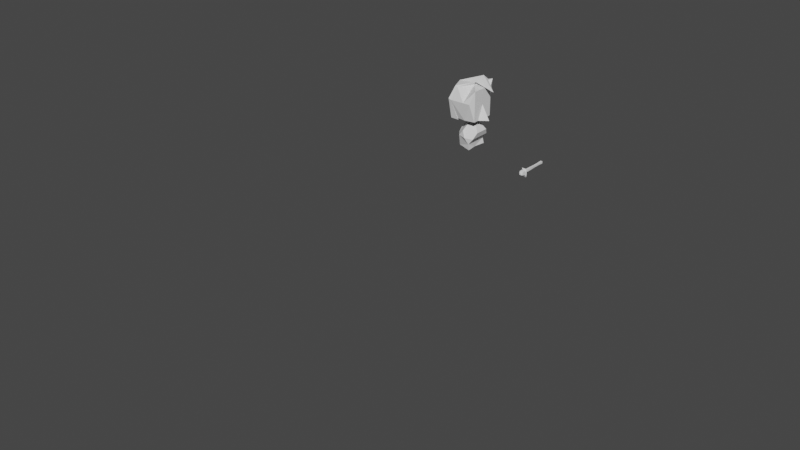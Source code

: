 # Source: models.blend  (saved by Blender 2.83.19; exported with 4.5.12 LTS)
import bpy
from mathutils import Matrix  # noqa: F401  (used for matrix-valued properties, if any)

bpy.ops.wm.read_factory_settings(use_empty=True)
scene = bpy.context.scene
scene.name = 'Scene'

# ---- collections
col_collection = bpy.data.collections.new('Collection'); scene.collection.children.link(col_collection)

# ---- materials (node trees are filled in below, after node groups)
mat_material_009 = bpy.data.materials.new('Material.009')
mat_material_004 = bpy.data.materials.new('Material.004')

# ---- material node trees

# ---- world
world_world = bpy.data.worlds.new('World'); scene.world = world_world
world_world.use_nodes = True; world_world.node_tree.nodes.clear()
_N = world_world.node_tree.nodes; _L = world_world.node_tree.links
n0 = _N.new('ShaderNodeOutputWorld'); n0.name = 'World Output'; n0.location = (300, 300)
n1 = _N.new('ShaderNodeBackground'); n1.name = 'Background'; n1.location = (10, 300)
n1.inputs[0].default_value = (0.05088, 0.05088, 0.05088, 1.0)
_L.new(n1.outputs[0], n0.inputs[0])
n0.is_active_output = True
world_world.color = (0.05088, 0.05088, 0.05088)
world_world.use_sun_shadow = False
world_world.sun_shadow_jitter_overblur = 0.0

# ---- meshes
me_icosphere = bpy.data.meshes.new('Icosphere')
me_icosphere.from_pydata([], [], [])
me_icosphere.materials.append(None)
me_icosphere.update()
me_cube_003 = bpy.data.meshes.new('Cube.003')
me_cube_003.from_pydata([], [], [])
me_cube_003.materials.append(None)
me_cube_003.update()
me_cube_001 = bpy.data.meshes.new('Cube.001')
me_cube_001.from_pydata([], [], [])
me_cube_001.materials.append(None)
me_cube_001.update()
me_cube_013 = bpy.data.meshes.new('Cube.013')
me_cube_013.from_pydata([], [], [])
me_cube_013.materials.append(None)
me_cube_013.update()
me_cube_004 = bpy.data.meshes.new('Cube.004')
me_cube_004.from_pydata([], [], [])
me_cube_004.materials.append(None)
me_cube_004.update()
me_cube = bpy.data.meshes.new('Cube')
me_cube.from_pydata([], [], [])
me_cube.materials.append(None)
me_cube.update()
me_cube_016 = bpy.data.meshes.new('Cube.016')
me_cube_016.from_pydata([], [], [])
me_cube_016.materials.append(None)
me_cube_016.update()
me_cube_014 = bpy.data.meshes.new('Cube.014')
me_cube_014.from_pydata([], [], [])
me_cube_014.materials.append(None)
me_cube_014.update()
me_cube_017 = bpy.data.meshes.new('Cube.017')
me_cube_017.from_pydata([], [], [])
me_cube_017.materials.append(None)
me_cube_017.update()
me_goblin = bpy.data.meshes.new('Goblin')
me_goblin.from_pydata([], [], [])
me_goblin.materials.append(None)
me_goblin.update()
me_cube_008 = bpy.data.meshes.new('Cube.008')
me_cube_008.from_pydata([], [], [])
me_cube_008.materials.append(None)
me_cube_008.update()
me_cube_010 = bpy.data.meshes.new('Cube.010')
me_cube_010.from_pydata([], [], [])
me_cube_010.materials.append(None)
me_cube_010.update()
me_cube_018 = bpy.data.meshes.new('Cube.018')
me_cube_018.from_pydata([], [], [])
me_cube_018.materials.append(None)
me_cube_018.update()
me_icosphere_005 = bpy.data.meshes.new('Icosphere.005')
me_icosphere_005.from_pydata([], [], [])
me_icosphere_005.materials.append(None)
me_icosphere_005.update()
me_cube_006 = bpy.data.meshes.new('Cube.006')
me_cube_006.from_pydata([], [], [])
me_cube_006.materials.append(None)
me_cube_006.update()
me_goblin_1 = bpy.data.meshes.new('Goblin')
me_goblin_1.from_pydata([(0.5555, 0.6741, 3.324), (0.5555, 0.6741, 1.646), (0.5555, -0.6741, 3.324), (0.5555, -0.6741, 1.646), (-0.5765, 0.6741, 3.324), (-0.5765, 0.6741, 1.646), (-0.5765, -0.6741, 3.324), (-0.5765, -0.6741, 1.646), (-0.7235, 0.0, 1.646), (-0.0105, 0.7631, 1.646), (0.3895, 0.938, 2.649), (-0.7981, -0.938, 2.649), (0.3895, -0.938, 2.649), (-0.7981, 0.938, 2.649), (0.5555, 0.0, 2.455), (-0.0105, -0.7631, 1.646), (0.4729, 0.938, 3.587), (-0.0105, 0.0, 3.405), (-0.0105, -0.938, 2.649), (-0.0105, 0.938, 2.649), (1.011, 0.0, 1.646), (0.5555, 0.3371, 1.646), (0.5555, -0.3371, 1.646), (-0.6495, 0.0, 1.035), (-0.5618, -0.3943, 0.3582), (-0.1868, -0.638, 1.008), (-0.1868, 0.638, 1.008), (-0.5618, 0.3943, 0.3582), (0.1868, -0.638, 0.3132), (0.5618, -0.3943, 0.9628), (0.5618, 0.3943, 0.9628), (0.1868, 0.638, 0.3132), (-0.712, -0.2318, 0.7032), (-0.4401, -0.6068, 0.6869), (-0.712, 0.2318, 0.7032), (-0.3554, 0.0, 1.321), (-0.0834, -0.375, 1.305), (-0.0834, 0.375, 1.305), (-0.4401, 0.6068, 0.6869), (-0.5222, -0.4061, 0.05267), (-0.5222, 0.4061, 0.05267), (0.0, -0.75, 0.6605), (0.3566, -0.2318, 1.278), (0.3566, 0.2318, 1.278), (0.0, 0.75, 0.6605), (0.2489, -0.6571, 0.006388), (0.4401, -0.6068, 0.6341), (0.4401, 0.6068, 0.6341), (0.2489, 0.6571, 0.006388), (0.1508, 0.0, 0.0), (-0.9359, -0.938, 2.706), (-0.7144, -0.6741, 3.38), (-0.9359, -3.298e-10, 3.442), (-0.7144, 0.6741, 3.38), (-0.9359, 0.938, 2.706), (-0.9359, -3.298e-10, 2.706), (-0.8614, -3.298e-10, 1.703), (0.08383, -3.298e-10, 3.552), (0.447, 0.1655, 3.977), (0.5158, 0.412, 3.757), (1.095, 0.1655, 3.181), (-0.9126, 0.7051, 1.576), (-0.4765, 0.7051, 1.563), (-0.8566, -2.479e-10, 1.356), (-0.753, 0.0, 1.343), (-0.4765, -0.7051, 1.563), (-0.9126, -0.7051, 1.576)], [], [(14, 2, 22), (3, 22, 2), (20, 14, 22), (18, 15, 12), (3, 12, 15), (14, 21, 0), (6, 11, 18), (18, 17, 6), (18, 11, 15), (11, 7, 15), (16, 0, 10), (19, 16, 10), (10, 9, 19), (10, 1, 9), (19, 9, 13), (19, 13, 16), (13, 4, 16), (1, 0, 21), (21, 14, 20), (0, 16, 17), (16, 4, 17), (17, 4, 53, 57), (4, 13, 54, 53), (13, 5, 8), (8, 7, 11), (5, 13, 9), (8, 11, 65, 64), (11, 6, 51, 50), (6, 17, 57, 51), (56, 54, 61, 63), (12, 3, 2), (10, 0, 1), (17, 2, 0), (14, 0, 2), (24, 32, 34, 27, 40, 39), (24, 39, 45, 28, 41, 33), (23, 35, 37, 26, 38, 34), (33, 25, 36, 35, 23, 32), (25, 33, 41), (44, 47, 31), (41, 28, 46), (38, 26, 44), (34, 38, 27), (42, 43, 37, 35, 36), (26, 37, 43, 30, 47, 44), (25, 41, 46, 29, 42, 36), (32, 23, 34), (27, 38, 44, 31, 48, 40), (32, 24, 33), (46, 47, 30, 29), (43, 42, 29, 30), (47, 46, 28, 31), (45, 49, 28), (48, 31, 49), (28, 49, 31), (52, 57, 58), (52, 51, 57), (55, 56, 50), (55, 54, 56), (52, 53, 54), (55, 52, 54), (55, 50, 52), (51, 52, 50), (58, 60, 59), (58, 57, 60), (53, 52, 58, 59), (60, 57, 59), (57, 53, 59), (62, 64, 63, 61), (64, 65, 66, 63), (50, 56, 63, 66), (13, 8, 64, 62), (61, 13, 62), (11, 50, 66), (65, 11, 66), (13, 61, 54), (12, 2, 18), (18, 2, 17)])
_uv = me_goblin_1.uv_layers.new(name='UVMap')
_uv.uv.foreach_set('vector', [0.5565, 0.007866, 0.5565, 0.007866, 0.5565, 0.007866, 0.5565, 0.007866, 0.5565, 0.007866, 0.5565, 0.007866, 0.5578, 0.1774, 0.5578, 0.1774, 0.5578, 0.1774, 0.5578, 0.1774, 0.5578, 0.1774, 0.5578, 0.1774, 0.5578, 0.1774, 0.5578, 0.1774, 0.5578, 0.1774, 0.5565, 0.007866, 0.5565, 0.007866, 0.5565, 0.007866, 0.3383, 0.01482, 0.3621, 0.04443, 0.3621, 0.04443, 0.8693, 0.17, 0.8693, 0.17, 0.8693, 0.17, 0.3621, 0.04443, 0.3621, 0.04443, 0.3621, 0.04443, 0.3621, 0.04443, 0.3621, 0.04443, 0.3621, 0.04443, 0.5578, 0.1774, 0.5578, 0.1774, 0.5578, 0.1774, 0.5578, 0.1774, 0.5578, 0.1774, 0.5578, 0.1774, 0.5578, 0.1774, 0.5578, 0.1774, 0.5578, 0.1774, 0.5578, 0.1774, 0.5578, 0.1774, 0.5578, 0.1774, 0.3621, 0.04443, 0.3621, 0.04443, 0.3621, 0.04443, 0.5578, 0.1774, 0.5578, 0.1774, 0.5578, 0.1774, 0.5578, 0.1774, 0.5578, 0.1774, 0.5578, 0.1774, 0.5565, 0.007866, 0.5565, 0.007866, 0.5565, 0.007866, 0.5578, 0.1774, 0.5578, 0.1774, 0.5578, 0.1774, 0.5578, 0.1774, 0.5578, 0.1774, 0.5578, 0.1774, 0.5578, 0.1774, 0.5578, 0.1774, 0.5578, 0.1774, 0.3383, 0.01482, 0.3383, 0.01482, 0.3383, 0.01482, 0.3383, 0.01482, 0.3383, 0.01482, 0.3383, 0.01482, 0.3383, 0.01482, 0.3383, 0.01482, 0.3383, 0.01482, 0.3383, 0.01482, 0.3383, 0.01482, 0.0, 0.0, 0.3621, 0.04443, 0.3621, 0.04443, 0.3621, 0.04443, 0.3621, 0.04443, 0.3621, 0.04443, 0.3383, 0.01482, 0.3383, 0.01482, 0.3383, 0.01482, 0.3383, 0.01482, 0.3383, 0.01482, 0.3383, 0.01482, 0.3383, 0.01482, 0.3383, 0.01482, 0.3383, 0.01482, 0.3383, 0.01482, 0.3383, 0.01482, 0.3383, 0.01482, 0.3383, 0.01482, 0.3383, 0.01482, 0.3383, 0.01482, 0.3383, 0.01482, 0.5578, 0.1774, 0.5578, 0.1774, 0.5578, 0.1774, 0.5578, 0.1774, 0.5578, 0.1774, 0.5578, 0.1774, 0.5578, 0.1774, 0.5578, 0.1774, 0.5578, 0.1774, 0.5578, 0.1774, 0.5578, 0.1774, 0.5578, 0.1774, 0.5145, 0.01784, 0.5145, 0.01784, 0.5145, 0.01784, 0.5145, 0.01784, 0.5145, 0.01784, 0.5145, 0.01784, 0.5145, 0.01784, 0.5145, 0.01784, 0.5145, 0.01784, 0.5145, 0.01784, 0.5145, 0.01784, 0.5145, 0.01784, 0.5145, 0.01784, 0.5145, 0.01784, 0.5145, 0.01784, 0.5145, 0.01784, 0.5145, 0.01784, 0.5145, 0.01784, 0.5145, 0.01784, 0.5145, 0.01784, 0.5145, 0.01784, 0.5145, 0.01784, 0.5145, 0.01784, 0.5145, 0.01784, 0.5145, 0.01784, 0.5145, 0.01784, 0.5145, 0.01784, 0.5145, 0.01784, 0.5145, 0.01784, 0.5145, 0.01784, 0.5145, 0.01784, 0.5145, 0.01784, 0.5145, 0.01784, 0.5145, 0.01784, 0.5145, 0.01784, 0.5145, 0.01784, 0.5145, 0.01784, 0.5145, 0.01784, 0.5145, 0.01784, 0.5145, 0.01784, 0.5145, 0.01784, 0.5145, 0.01784, 0.5145, 0.01784, 0.5145, 0.01784, 0.5145, 0.01784, 0.5145, 0.01784, 0.5145, 0.01784, 0.5145, 0.01784, 0.5145, 0.01784, 0.5145, 0.01784, 0.5145, 0.01784, 0.5145, 0.01784, 0.5145, 0.01784, 0.5145, 0.01784, 0.5145, 0.01784, 0.5145, 0.01784, 0.5145, 0.01784, 0.5145, 0.01784, 0.5145, 0.01784, 0.5145, 0.01784, 0.5145, 0.01784, 0.5145, 0.01784, 0.5145, 0.01784, 0.5145, 0.01784, 0.5145, 0.01784, 0.5145, 0.01784, 0.5145, 0.01784, 0.5145, 0.01784, 0.5145, 0.01784, 0.5145, 0.01784, 0.5145, 0.01784, 0.5145, 0.01784, 0.5145, 0.01784, 0.5145, 0.01784, 0.5145, 0.01784, 0.5145, 0.01784, 0.5145, 0.01784, 0.5145, 0.01784, 0.5145, 0.01784, 0.5145, 0.01784, 0.5145, 0.01784, 0.5145, 0.01784, 0.5145, 0.01784, 0.5145, 0.01784, 0.5145, 0.01784, 0.5145, 0.01784, 0.5145, 0.01784, 0.5145, 0.01784, 0.5145, 0.01784, 0.3383, 0.01482, 0.3383, 0.01482, 0.3383, 0.01482, 0.3383, 0.01482, 0.3383, 0.01482, 0.3383, 0.01482, 0.3383, 0.01482, 0.3383, 0.01482, 0.3383, 0.01482, 0.3383, 0.01482, 0.3383, 0.01482, 0.3383, 0.01482, 0.3383, 0.01482, 0.3383, 0.01482, 0.3383, 0.01482, 0.3383, 0.01482, 0.3383, 0.01482, 0.3383, 0.01482, 0.3383, 0.01482, 0.3383, 0.01482, 0.3383, 0.01482, 0.3383, 0.01482, 0.3383, 0.01482, 0.3383, 0.01482, 0.3383, 0.01482, 0.3383, 0.01482, 0.3383, 0.01482, 0.3383, 0.01482, 0.3383, 0.01482, 0.3383, 0.01482, 0.3383, 0.01482, 0.3383, 0.01482, 0.3383, 0.01482, 0.3383, 0.01482, 0.3383, 0.01482, 0.3383, 0.01482, 0.3383, 0.01482, 0.3383, 0.01482, 0.3383, 0.01482, 0.3383, 0.01482, 0.3383, 0.01482, 0.3383, 0.01482, 0.3383, 0.01482, 0.3383, 0.01482, 0.3383, 0.01482, 0.3383, 0.01482, 0.3383, 0.01482, 0.3383, 0.01482, 0.3383, 0.01482, 0.3383, 0.01482, 0.3383, 0.01482, 0.3383, 0.01482, 0.3383, 0.01482, 0.3383, 0.01482, 0.3383, 0.01482, 0.3383, 0.01482, 0.3383, 0.01482, 0.3383, 0.01482, 0.3383, 0.01482, 0.3383, 0.01482, 0.3383, 0.01482, 0.3383, 0.01482, 0.3383, 0.01482, 0.3383, 0.01482, 0.3383, 0.01482, 0.3383, 0.01482, 0.3383, 0.01482, 0.3383, 0.01482, 0.5578, 0.1774, 0.5578, 0.1774, 0.5578, 0.1774, 0.8693, 0.17, 0.8693, 0.17, 0.8693, 0.17])
me_goblin_1.materials.append(mat_material_009)
me_goblin_1.use_remesh_preserve_volume = False
me_goblin_1.use_remesh_preserve_attributes = False
me_goblin_1.use_mirror_vertex_groups = False
me_goblin_1.update()
me_cube_004_1 = bpy.data.meshes.new('Cube.004')
me_cube_004_1.from_pydata([(0.09027, -0.9843, 0.4507), (0.09027, 0.6025, -0.1268), (0.09027, -1.032, 0.3184), (0.09027, 0.5543, -0.2591), (-0.05045, -0.9843, 0.4507), (-0.05045, 0.6025, -0.1268), (-0.05045, -1.032, 0.3184), (-0.05045, 0.5543, -0.2591), (0.05509, -0.9963, 0.4176), (0.05509, -1.02, 0.3515), (-0.01527, -0.9963, 0.4176), (-0.01527, -1.02, 0.3515), (0.07897, -1.075, 0.5844), (0.07897, -1.171, 0.3191), (-0.2293, -1.071, 0.5829), (-0.2033, -1.171, 0.3191), (0.2703, -1.333, 0.4896), (0.2412, -1.42, 0.2281), (0.03253, -1.346, 0.5204), (0.003397, -1.433, 0.2589), (0.2235, -1.376, 0.7177), (0.2235, -1.472, 0.4524), (-0.05878, -1.376, 0.7177), (-0.05878, -1.472, 0.4524), (0.1871, -1.568, 0.7341), (0.1764, -1.716, 0.5982), (-0.04577, -1.6, 0.737), (-0.02238, -1.689, 0.5848), (-0.0385, -0.195, 0.1507), (-0.0385, 0.2017, 0.006302), (-0.05045, -0.5876, 0.3063), (-0.0385, -0.2349, 0.04091), (-0.05045, -0.6357, 0.1741), (-0.0385, 0.1617, -0.1035), (0.07831, -0.2349, 0.04091), (0.07831, 0.1617, -0.1035), (0.09027, -0.6357, 0.1741), (0.07831, -0.195, 0.1507), (0.07831, 0.2017, 0.006302), (0.09027, -0.5876, 0.3063)], [], [(0, 4, 10, 8), (5, 1, 3, 7), (6, 2, 9, 11), (4, 6, 11, 10), (2, 0, 8, 9), (10, 11, 15, 14), (11, 9, 13, 15), (8, 10, 14, 12), (9, 8, 12, 13), (15, 13, 17, 19), (12, 14, 18, 16), (13, 12, 16, 17), (14, 15, 19, 18), (16, 18, 22, 20), (17, 16, 20, 21), (18, 19, 23, 22), (19, 17, 21, 23), (22, 23, 27, 26), (23, 21, 25, 27), (20, 22, 26, 24), (21, 20, 24, 25), (27, 25, 26), (24, 26, 25), (0, 39, 30, 4), (0, 2, 36, 39), (32, 36, 2, 6), (34, 37, 39, 36), (35, 38, 37, 34), (1, 38, 35, 3), (5, 29, 38, 1), (29, 28, 37, 38), (28, 30, 39, 37), (35, 33, 7, 3), (7, 33, 29, 5), (33, 35, 34, 31), (28, 29, 33, 31), (30, 28, 31, 32), (32, 6, 4, 30), (31, 34, 36, 32)])
_uv = me_cube_004_1.uv_layers.new(name='UVMap')
_uv.uv.foreach_set('vector', [0.8728, 0.1234, 0.8728, 0.1234, 0.8728, 0.1234, 0.8728, 0.1234, 0.8728, 0.1234, 0.8728, 0.1234, 0.8728, 0.1234, 0.8728, 0.1234, 0.8728, 0.1234, 0.8728, 0.1234, 0.8728, 0.1234, 0.8728, 0.1234, 0.8728, 0.1234, 0.8728, 0.1234, 0.8728, 0.1234, 0.8728, 0.1234, 0.8728, 0.1234, 0.8728, 0.1234, 0.8728, 0.1234, 0.8728, 0.1234, 0.8728, 0.1234, 0.8728, 0.1234, 0.8728, 0.1234, 0.8728, 0.1234, 0.8728, 0.1234, 0.8728, 0.1234, 0.8728, 0.1234, 0.8728, 0.1234, 0.8728, 0.1234, 0.8728, 0.1234, 0.8728, 0.1234, 0.8728, 0.1234, 0.8728, 0.1234, 0.8728, 0.1234, 0.8728, 0.1234, 0.8728, 0.1234, 0.8728, 0.1234, 0.8728, 0.1234, 0.8728, 0.1234, 0.8728, 0.1234, 0.8728, 0.1234, 0.8728, 0.1234, 0.8728, 0.1234, 0.8728, 0.1234, 0.8728, 0.1234, 0.8728, 0.1234, 0.8728, 0.1234, 0.8728, 0.1234, 0.8728, 0.1234, 0.8728, 0.1234, 0.8728, 0.1234, 0.8728, 0.1234, 0.8728, 0.1234, 0.8728, 0.1234, 0.8728, 0.1234, 0.8728, 0.1234, 0.8728, 0.1234, 0.8728, 0.1234, 0.8728, 0.1234, 0.8728, 0.1234, 0.8728, 0.1234, 0.8728, 0.1234, 0.8728, 0.1234, 0.8728, 0.1234, 0.8728, 0.1234, 0.8728, 0.1234, 0.8728, 0.1234, 0.8728, 0.1234, 0.8728, 0.1234, 0.8728, 0.1234, 0.8728, 0.1234, 0.8728, 0.1234, 0.8728, 0.1234, 0.8728, 0.1234, 0.8728, 0.1234, 0.8728, 0.1234, 0.8728, 0.1234, 0.8728, 0.1234, 0.8728, 0.1234, 0.8728, 0.1234, 0.8728, 0.1234, 0.8728, 0.1234, 0.8728, 0.1234, 0.8728, 0.1234, 0.8728, 0.1234, 0.8728, 0.1234, 0.8728, 0.1234, 0.8728, 0.1234, 0.8728, 0.1234, 0.8728, 0.1234, 0.8728, 0.1234, 0.8676, 0.1266, 0.8676, 0.1266, 0.8728, 0.1234, 0.8728, 0.1234, 0.8728, 0.1234, 0.8676, 0.1266, 0.8676, 0.1266, 0.8676, 0.1266, 0.8676, 0.1266, 0.8728, 0.1234, 0.8728, 0.1234, 0.8676, 0.1266, 0.8676, 0.1266, 0.8676, 0.1266, 0.8676, 0.1266, 0.7049, 0.1741, 0.7049, 0.1741, 0.7049, 0.1741, 0.7049, 0.1741, 0.8728, 0.1234, 0.8676, 0.1266, 0.8676, 0.1266, 0.8728, 0.1234, 0.8728, 0.1234, 0.8676, 0.1266, 0.8676, 0.1266, 0.8728, 0.1234, 0.7049, 0.1741, 0.7049, 0.1741, 0.7049, 0.1741, 0.7049, 0.1741, 0.8676, 0.1266, 0.8676, 0.1266, 0.8676, 0.1266, 0.8676, 0.1266, 0.8676, 0.1266, 0.8676, 0.1266, 0.8728, 0.1234, 0.8728, 0.1234, 0.8728, 0.1234, 0.8676, 0.1266, 0.8676, 0.1266, 0.8728, 0.1234, 0.7049, 0.1741, 0.7049, 0.1741, 0.7049, 0.1741, 0.7049, 0.1741, 0.7049, 0.1741, 0.7049, 0.1741, 0.7049, 0.1741, 0.7049, 0.1741, 0.8676, 0.1266, 0.8676, 0.1266, 0.8676, 0.1266, 0.8676, 0.1266, 0.8676, 0.1266, 0.8728, 0.1234, 0.8728, 0.1234, 0.8676, 0.1266, 0.8676, 0.1266, 0.8676, 0.1266, 0.8676, 0.1266, 0.8676, 0.1266])
me_cube_004_1.materials.append(mat_material_004)
me_cube_004_1.use_remesh_preserve_volume = False
me_cube_004_1.use_remesh_preserve_attributes = False
me_cube_004_1.use_mirror_vertex_groups = False
me_cube_004_1.update()

# ---- objects
ob_knight = bpy.data.objects.new('knight', me_icosphere)
ob_knight_weapon = bpy.data.objects.new('knight_weapon', me_cube_003)
ob_witch = bpy.data.objects.new('witch', me_cube_001)
ob_witch_projectile = bpy.data.objects.new('witch_projectile', me_cube_013)
ob_witch_weapon = bpy.data.objects.new('witch_weapon', me_cube_004)
ob_woodsman = bpy.data.objects.new('woodsman', me_cube)
ob_woodsman_projectile = bpy.data.objects.new('woodsman_projectile', me_cube_016)
ob_woodsman_weapon_melee = bpy.data.objects.new('woodsman_weapon_melee', me_cube_014)
ob_woodsman_weapon_ranged = bpy.data.objects.new('woodsman_weapon_ranged', me_cube_017)
ob_goblin = bpy.data.objects.new('Goblin', me_goblin)
ob_goblin_weapon = bpy.data.objects.new('goblin_weapon', me_cube_008)
ob_imp = bpy.data.objects.new('imp', me_cube_010)
ob_imp_weapon = bpy.data.objects.new('imp_weapon', me_cube_018)
ob_ogre = bpy.data.objects.new('ogre', me_icosphere_005)
ob_ogre_weapon = bpy.data.objects.new('ogre_weapon', me_cube_006)
ob_goblin_priest = bpy.data.objects.new('Goblin_priest', me_goblin_1)
ob_witch_weapon_001 = bpy.data.objects.new('witch_weapon.001', me_cube_004_1)

# ---- transforms, parenting, visibility, modifiers, constraints
ob_knight.location = (0.0, 0.0, 0.0)
ob_knight.rotation_euler = (-0.0, 2.094, -0.0)
ob_knight.scale = (0.75, 0.75, 0.75)
ob_knight.lineart.crease_threshold = 0.0
ob_knight_weapon.location = (4.0, 0.0, 0.0)
ob_knight_weapon.scale = (0.815, 0.815, 0.815)
ob_knight_weapon.lock_rotations_4d = False
ob_knight_weapon.empty_display_type = 'ARROWS'
ob_knight_weapon.lineart.crease_threshold = 0.0
ob_witch.location = (0.0, -4.0, 0.0)
ob_witch.lock_rotations_4d = False
ob_witch.empty_display_type = 'ARROWS'
ob_witch.lineart.crease_threshold = 0.0
ob_witch_projectile.location = (8.0, -4.0, 0.0)
ob_witch_projectile.scale = (0.6054, 0.6054, 0.6054)
ob_witch_projectile.lock_rotations_4d = False
ob_witch_projectile.empty_display_type = 'ARROWS'
ob_witch_projectile.lineart.crease_threshold = 0.0
ob_witch_weapon.location = (4.0, -4.0, 0.0)
ob_witch_weapon.rotation_euler = (0.3491, -0.0, 0.0)
ob_witch_weapon.scale = (0.8095, 0.8095, 0.8095)
ob_witch_weapon.lock_rotations_4d = False
ob_witch_weapon.empty_display_type = 'ARROWS'
ob_witch_weapon.lineart.crease_threshold = 0.0
ob_woodsman.location = (0.0, -8.0, 0.0)
ob_woodsman.lock_rotations_4d = False
ob_woodsman.empty_display_type = 'ARROWS'
ob_woodsman.lineart.crease_threshold = 0.0
ob_woodsman_projectile.location = (11.0, -8.0, 0.0)
ob_woodsman_projectile.scale = (0.3472, 0.276, 0.3472)
ob_woodsman_projectile.lock_rotations_4d = False
ob_woodsman_projectile.empty_display_type = 'ARROWS'
ob_woodsman_projectile.lineart.crease_threshold = 0.0
ob_woodsman_weapon_melee.location = (4.0, -8.0, 0.0)
ob_woodsman_weapon_melee.scale = (0.4075, 0.4075, 0.4075)
ob_woodsman_weapon_melee.lock_rotations_4d = False
ob_woodsman_weapon_melee.empty_display_type = 'ARROWS'
ob_woodsman_weapon_melee.lineart.crease_threshold = 0.0
ob_woodsman_weapon_ranged.location = (8.0, -8.0, 0.0)
ob_woodsman_weapon_ranged.lock_rotations_4d = False
ob_woodsman_weapon_ranged.empty_display_type = 'ARROWS'
ob_woodsman_weapon_ranged.lineart.crease_threshold = 0.0
ob_goblin.location = (0.0, 4.0, 0.0)
ob_goblin.lock_rotations_4d = False
ob_goblin.empty_display_type = 'ARROWS'
ob_goblin.lineart.crease_threshold = 0.0
ob_goblin_weapon.location = (4.0, 4.0, 0.0)
ob_goblin_weapon.lock_rotations_4d = False
ob_goblin_weapon.empty_display_type = 'ARROWS'
ob_goblin_weapon.lineart.crease_threshold = 0.0
ob_imp.location = (0.0, 8.0, 0.0)
ob_imp.lock_rotations_4d = False
ob_imp.empty_display_type = 'ARROWS'
ob_imp.lineart.crease_threshold = 0.0
ob_imp_weapon.location = (4.0, 8.0, 0.0)
ob_imp_weapon.scale = (0.7001, 0.7001, 0.7001)
ob_imp_weapon.lock_rotations_4d = False
ob_imp_weapon.empty_display_type = 'ARROWS'
ob_imp_weapon.lineart.crease_threshold = 0.0
ob_ogre.location = (-5.96e-08, 12.0, 0.0)
ob_ogre.rotation_euler = (-0.0, 2.094, -0.0)
ob_ogre.scale = (2.25, 2.25, 2.25)
ob_ogre.lineart.crease_threshold = 0.0
ob_ogre_weapon.location = (4.0, 12.0, 0.0)
ob_ogre_weapon.lock_rotations_4d = False
ob_ogre_weapon.empty_display_type = 'ARROWS'
ob_ogre_weapon.lineart.crease_threshold = 0.0
ob_goblin_priest.location = (0.0, 17.0, 0.0)
ob_goblin_priest.lock_rotations_4d = False
ob_goblin_priest.empty_display_type = 'ARROWS'
ob_goblin_priest.lineart.crease_threshold = 0.0
ob_witch_weapon_001.location = (4.0, 17.0, 0.0)
ob_witch_weapon_001.rotation_euler = (0.3491, -0.0, 0.0)
ob_witch_weapon_001.scale = (0.8095, 0.8095, 0.8095)
ob_witch_weapon_001.lock_rotations_4d = False
ob_witch_weapon_001.empty_display_type = 'ARROWS'
ob_witch_weapon_001.lineart.crease_threshold = 0.0

# ---- collection membership
col_collection.objects.link(ob_knight)
col_collection.objects.link(ob_knight_weapon)
col_collection.objects.link(ob_witch)
col_collection.objects.link(ob_witch_projectile)
col_collection.objects.link(ob_witch_weapon)
col_collection.objects.link(ob_woodsman)
col_collection.objects.link(ob_woodsman_projectile)
col_collection.objects.link(ob_woodsman_weapon_melee)
col_collection.objects.link(ob_woodsman_weapon_ranged)
col_collection.objects.link(ob_goblin)
col_collection.objects.link(ob_goblin_weapon)
col_collection.objects.link(ob_imp)
col_collection.objects.link(ob_imp_weapon)
col_collection.objects.link(ob_ogre)
col_collection.objects.link(ob_ogre_weapon)
col_collection.objects.link(ob_goblin_priest)
col_collection.objects.link(ob_witch_weapon_001)

# ---- scene / render settings (as saved in the file)
scene.frame_start = 1; scene.frame_end = 250; scene.frame_set(1)
scene.render.engine = 'BLENDER_EEVEE_NEXT'
scene.cycles.use_denoising = False
scene.cycles.samples = 128
scene.cycles.sampling_pattern = 'TABULATED_SOBOL'
scene.cycles.use_adaptive_sampling = False
scene.cycles.use_light_tree = False
scene.view_settings.view_transform = 'Filmic'
bpy.context.view_layer.update()

# ---- added for rendering (the .blend has no active camera and no usable light): camera, sun
cam_auto = bpy.data.cameras.new('AutoCamera')
cam_auto.lens = 50.0
cam_auto.sensor_width = 36.0
cam_auto.clip_end = 1000.0
ob_auto_camera = bpy.data.objects.new('AutoCamera', cam_auto)
scene.collection.objects.link(ob_auto_camera)
ob_auto_camera.location = (31.7974, -27.1494, 23.0645)
ob_auto_camera.rotation_euler = (1.09748, -7.21219e-08, 0.694738)
scene.camera = ob_auto_camera
light_auto_sun = bpy.data.lights.new('AutoSun', 'SUN')
light_auto_sun.energy = 3.0
light_auto_sun.angle = 0.0523599
ob_auto_sun = bpy.data.objects.new('AutoSun', light_auto_sun)
scene.collection.objects.link(ob_auto_sun)
ob_auto_sun.rotation_euler = (0.872665, 0.174533, 0.523599)
bpy.context.view_layer.update()
